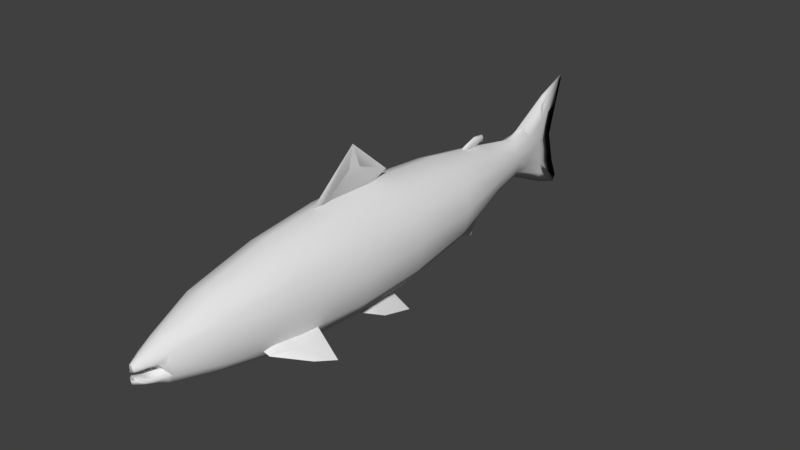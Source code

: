 # Source: Salmon.blend  (saved by Blender 2.77.0; exported with 4.5.12 LTS)
import bpy
from mathutils import Matrix  # noqa: F401  (used for matrix-valued properties, if any)

bpy.ops.wm.read_factory_settings(use_empty=True)
scene = bpy.context.scene
scene.name = 'Scene'

# ---- collections
col_collection_1 = bpy.data.collections.new('Collection 1'); scene.collection.children.link(col_collection_1)

# ---- materials (node trees are filled in below, after node groups)
mat_material = bpy.data.materials.new('Material')
mat_material.alpha_threshold = 0.0
mat_material.use_transparent_shadow = False
mat_material.roughness = 0.5
mat_material.line_color = (0.0, 0.0, 0.0, 1.0)

# ---- node groups
ng_auto_smooth = bpy.data.node_groups.new('Auto Smooth', 'GeometryNodeTree')
_s = ng_auto_smooth.interface.new_socket(name='Geometry', in_out='OUTPUT', socket_type='NodeSocketGeometry')
_s = ng_auto_smooth.interface.new_socket(name='Geometry', in_out='INPUT', socket_type='NodeSocketGeometry')
_s = ng_auto_smooth.interface.new_socket(name='Angle', in_out='INPUT', socket_type='NodeSocketFloat')
_s.subtype = 'ANGLE'
_s.min_value = 0.0
_s.max_value = 3.142
ng_auto_smooth.is_modifier = True
_N = ng_auto_smooth.nodes; _L = ng_auto_smooth.links
n0 = _N.new('NodeGroupOutput'); n0.name = 'Group Output'; n0.location = (480, -100)
n1 = _N.new('NodeGroupInput'); n1.name = 'Group Input'; n1.location = (-420, -300)
n2 = _N.new('NodeGroupInput'); n2.name = 'Group Input.001'; n2.location = (-60, -100)
n3 = _N.new('GeometryNodeSetShadeSmooth'); n3.name = 'Set Shade Smooth'; n3.location = (120, -100)
n3.domain = 'EDGE'
n4 = _N.new('GeometryNodeSetShadeSmooth'); n4.name = 'Set Shade Smooth.001'; n4.location = (300, -100)
n5 = _N.new('GeometryNodeInputMeshEdgeAngle'); n5.name = 'Edge Angle'; n5.location = (-420, -220)
n6 = _N.new('GeometryNodeInputEdgeSmooth'); n6.name = 'Is Edge Smooth'; n6.location = (-60, -160)
n7 = _N.new('GeometryNodeInputShadeSmooth'); n7.name = 'Is Face Smooth'; n7.location = (-240, -340)
n8 = _N.new('FunctionNodeBooleanMath'); n8.name = 'Boolean Math'; n8.location = (-60, -220)
n9 = _N.new('FunctionNodeCompare'); n9.name = 'Compare'; n9.location = (-240, -180)
n9.operation = 'LESS_EQUAL'
_L.new(n5.outputs[0], n9.inputs[0])
_L.new(n4.outputs[0], n0.inputs[0])
_L.new(n1.outputs[1], n9.inputs[1])
_L.new(n9.outputs[0], n8.inputs[0])
_L.new(n7.outputs[0], n8.inputs[1])
_L.new(n2.outputs[0], n3.inputs[0])
_L.new(n6.outputs[0], n3.inputs[1])
_L.new(n3.outputs[0], n4.inputs[0])
_L.new(n8.outputs[0], n3.inputs[2])
n0.is_active_output = True

# ---- material node trees

# ---- world
world_world = bpy.data.worlds.new('World'); scene.world = world_world
world_world.color = (0.05088, 0.05088, 0.05088)
world_world.use_sun_shadow = False
world_world.sun_shadow_jitter_overblur = 0.0
world_world.cycles.sampling_method = 'MANUAL'

# ---- meshes
me_cube = bpy.data.meshes.new('Cube')
me_cube.from_pydata([(0.01992, 0.4382, -0.04596), (9.908e-08, 0.6562, -0.1221), (0.006052, -0.6546, -0.04679), (9.873e-08, 0.6539, 0.1323), (0.007041, -0.6524, -0.01597), (0.0398, 0.33, -0.05328), (0.05807, 0.165, -0.09618), (0.05823, -2.261e-07, -0.1223), (0.05942, -0.165, -0.1244), (0.0562, -0.33, -0.1171), (0.03587, -0.495, -0.09304), (0.01908, 0.4369, 0.03302), (0.03434, 0.33, 0.05068), (0.0458, 0.165, 0.07487), (0.0524, -1.584e-07, 0.08638), (0.04762, -0.165, 0.09161), (0.04776, -0.33, 0.07359), (0.03587, -0.495, 0.04453), (0.009668, 0.4817, -0.05244), (0.007668, 0.4873, 0.04863), (9.598e-08, 0.6356, -0.07367), (9.309e-08, 0.6165, 1.949e-29), (9.616e-08, 0.6369, 0.07367), (0.007173, -0.6544, -0.04203), (0.009111, -0.6009, -0.04599), (0.005756, -0.6551, -0.02503), (0.02728, 0.4373, 0.01877), (0.03464, 0.4376, -0.005048), (0.03141, 0.4379, -0.02887), (0.05402, 0.33, 0.0336), (0.06199, 0.33, 0.001893), (0.05402, 0.33, -0.02981), (0.0831, 0.165, 0.04149), (0.09348, 0.165, -0.0101), (0.0831, 0.165, -0.06168), (0.09016, -1.808e-07, 0.04401), (0.1009, -1.991e-07, -0.01467), (0.09219, -2.145e-07, -0.07819), (0.08762, -0.165, 0.04442), (0.1032, -0.165, -0.01704), (0.09219, -0.165, -0.08219), (0.07765, -0.33, 0.03802), (0.08571, -0.33, -0.02082), (0.07765, -0.33, -0.07966), (0.0567, -0.495, 0.01498), (0.06329, -0.495, -0.0265), (0.0567, -0.495, -0.06799), (0.01758, 0.5065, 0.03157), (0.02181, 0.5145, -0.002979), (0.01624, 0.4991, -0.03753), (-9.919e-08, -0.6569, -0.05141), (9.78e-08, 0.6477, -0.1379), (-9.88e-08, -0.6543, -0.01294), (9.817e-08, 0.6502, 0.1435), (-7.474e-08, -0.495, 0.05647), (-5.819e-08, -0.33, 0.09686), (-2.491e-08, -0.165, 0.1133), (1.672e-08, 1.087e-07, 0.107), (4.163e-08, 0.165, 0.09307), (4.983e-08, 0.33, 0.06413), (9.941e-08, 0.4369, 0.04259), (-8.31e-08, -0.495, -0.1095), (-5.819e-08, -0.33, -0.1385), (-3.327e-08, -0.165, -0.1473), (-1.641e-14, -1.087e-07, -0.1448), (2.491e-08, 0.165, -0.1133), (5.819e-08, 0.33, -0.06152), (7.453e-08, 0.4382, -0.05269), (7.072e-08, 0.4683, 0.05444), (6.951e-08, 0.4603, -0.05845), (-9.947e-08, -0.6587, -0.02622), (-9.073e-08, -0.6009, -0.04599), (-9.94e-08, -0.6583, -0.04203), (9.598e-08, 0.6356, -0.07367), (9.309e-08, 0.6165, 1.949e-29), (9.616e-08, 0.6369, 0.07367), (0.004476, 0.5769, -0.0894), (0.003713, 0.574, 0.08982), (0.008439, 0.5657, -0.0556), (0.01057, 0.557, -0.001489), (0.007527, 0.5656, 0.05262), (8.636e-08, 0.5719, 0.1132), (8.73e-08, 0.5782, -0.1138), (0.004092, -0.05498, 0.1015), (0.003553, -0.04106, 0.1195), (0.004468, -0.1902, 0.1032), (0.00234, -0.09456, 0.1619), (-1.428e-08, -0.09456, 0.2049), (-3.266e-08, -0.2163, 0.1032), (5.044e-10, 0.003341, 0.1195), (-8.302e-09, -0.05498, 0.1015), (0.06122, 0.005127, -0.1893), (0.02967, -0.1061, -0.1488), (0.04167, -0.1153, -0.1371), (0.01921, -0.07262, -0.138), (0.03119, -0.08277, -0.1289), (0.0337, -0.06687, -0.1564), (0.04679, -0.08277, -0.148), (0.03348, -0.1153, -0.1271), (0.0219, -0.1132, -0.1369), (0.02275, -0.03358, -0.1359), (0.03585, -0.1327, -0.1418), (0.05644, -0.06893, -0.172), (0.02765, -0.1327, -0.1318), (0.001014, 0.3343, 0.07503), (0.002678, 0.3323, 0.08583), (0.0009513, 0.2969, 0.06217), (0.003405, 0.2598, 0.07317), (5.074e-08, 0.336, 0.07202), (5.017e-08, 0.3323, 0.08859), (4.723e-08, 0.3128, 0.06217), (3.751e-08, 0.2484, 0.075), (0.003384, 0.3029, 0.08647), (0.003055, 0.3178, 0.07426), (4.574e-08, 0.3029, 0.09182), (4.825e-08, 0.3196, 0.07168), (0.001806, 0.3367, 0.08047), (0.004516, 0.2788, 0.07011), (3.751e-08, 0.2484, 0.07011), (5.12e-08, 0.3391, 0.08047), (0.1508, -0.3118, -0.1154), (0.004755, 0.3123, 0.08047), (0.003649, 0.286, -0.06365), (0.003214, 0.301, -0.07424), (0.003952, 0.1822, -0.09698), (0.002236, 0.2698, -0.1196), (4.605e-08, 0.305, -0.1538), (2.447e-08, 0.1621, -0.1032), (5.316e-08, 0.3521, -0.07253), (4.318e-08, 0.286, -0.06365), (0.0731, -0.3857, -0.09595), (0.07863, -0.3969, -0.08149), (0.05412, -0.352, -0.08392), (0.06157, -0.364, -0.07235), (0.08661, -0.3468, -0.09866), (0.09548, -0.3646, -0.088), (0.06081, -0.3966, -0.07327), (0.05394, -0.3926, -0.08646), (0.05959, -0.2801, -0.07881), (0.07377, -0.4099, -0.09016), (0.1266, -0.3505, -0.1089), (0.05595, -0.413, -0.08171), (0.02015, -0.5937, -0.07144), (0.01862, -0.5937, 0.01044), (0.03087, -0.5937, -0.05402), (0.03428, -0.5937, -0.03103), (0.0296, -0.5937, -0.008047), (-8.965e-08, -0.5937, -0.08081), (-8.965e-08, -0.5937, 0.01705), (0.01487, -0.6158, -0.06218), (0.01283, -0.6269, -0.003821), (0.0269, -0.6039, -0.05369), (0.02771, -0.6001, -0.034), (0.02051, -0.6217, -0.01373), (-9.465e-08, -0.6269, -0.06611), (-9.465e-08, -0.6269, 0.0009999), (0.01046, -0.6375, -0.05625), (0.009936, -0.6396, -0.009896), (0.01469, -0.6357, -0.05226), (0.02373, -0.6067, -0.03461), (0.01541, -0.6367, -0.01827), (-9.692e-08, -0.6419, -0.05876), (-9.673e-08, -0.6406, -0.005969), (0.009152, -0.6499, -0.03951), (-9.842e-08, -0.6518, -0.03951), (0.01259, -0.6354, -0.04763), (0.008124, -0.6479, -0.02698), (-9.81e-08, -0.6497, -0.02757), (0.01641, -0.6356, -0.02275), (0.0244, -0.6161, -0.01989), (0.02726, -0.5997, -0.05051), (0.008698, -0.6324, -0.04707), (-9.564e-08, -0.6334, -0.04603), (0.02699, -0.6077, -0.02666), (0.01805, -0.6175, -0.02663), (0.02547, -0.6003, -0.047), (0.01255, -0.6278, -0.02643), (-9.494e-08, -0.6287, -0.02673), (0.02773, -0.5965, -0.04668), (0.009065, -0.6103, -0.03621), (-9.229e-08, -0.6112, -0.03636)], [], [(38, 15, 16, 41), (35, 14, 15, 38), (32, 13, 14, 35), (29, 12, 13, 32), (26, 11, 12, 29), (47, 19, 11, 26), (76, 82, 51), (53, 81, 77), (3, 53, 77), (160, 157, 4, 25), (72, 50, 2, 23), (41, 16, 17, 44), (148, 143, 17, 54), (54, 17, 16, 55), (55, 16, 15, 56), (56, 15, 14, 57), (57, 14, 13, 58), (58, 13, 12, 59), (59, 12, 11, 60), (147, 61, 10, 142), (61, 62, 9, 10), (62, 63, 8, 9), (63, 64, 7, 8), (64, 65, 6, 7), (65, 66, 5, 6), (66, 67, 0, 5), (60, 11, 19, 68), (67, 69, 18, 0), (80, 77, 19, 47), (76, 78, 49, 18), (78, 79, 48, 49), (79, 80, 47, 48), (9, 43, 46, 10), (43, 42, 45, 46), (42, 41, 44, 45), (52, 70, 25, 4), (180, 71, 24, 179), (164, 72, 23, 163), (156, 158, 23, 2), (175, 159, 24), (168, 160, 25, 166), (1, 73, 20), (73, 74, 21, 20), (74, 75, 22, 21), (18, 49, 28, 0), (49, 48, 27, 28), (48, 47, 26, 27), (0, 28, 31, 5), (28, 27, 30, 31), (27, 26, 29, 30), (5, 31, 34, 6), (31, 30, 33, 34), (30, 29, 32, 33), (6, 34, 37, 7), (34, 33, 36, 37), (33, 32, 35, 36), (7, 37, 40, 8), (37, 36, 39, 40), (36, 35, 38, 39), (8, 40, 43, 9), (40, 39, 42, 43), (39, 38, 41, 42), (1, 76, 51), (75, 3, 22), (21, 22, 80, 79), (20, 21, 79, 78), (1, 20, 78, 76), (22, 3, 77, 80), (68, 19, 77, 81), (69, 82, 76, 18), (84, 86, 85, 83), (89, 84, 83, 90), (89, 87, 86, 84), (83, 85, 88, 90), (86, 87, 88, 85), (102, 101, 92, 96), (91, 96, 94, 100), (93, 98, 103, 101), (91, 102, 96), (95, 98, 93, 97), (100, 95, 97, 91), (96, 92, 99, 94), (91, 97, 102), (101, 103, 99, 92), (97, 93, 101, 102), (121, 117, 106, 113), (117, 118, 110, 106), (131, 136, 141, 139), (119, 116, 104, 108), (113, 106, 110, 115), (114, 111, 107, 112), (109, 114, 112, 105), (104, 113, 115, 108), (120, 140, 134), (116, 121, 113, 104), (105, 112, 121, 116), (140, 139, 130, 134), (109, 105, 116, 119), (120, 134, 132, 138), (107, 111, 118, 117), (112, 107, 117, 121), (123, 122, 124, 125), (128, 129, 122, 123), (128, 123, 125, 126), (122, 129, 127, 124), (125, 124, 127, 126), (133, 136, 131, 135), (138, 133, 135, 120), (134, 130, 137, 132), (120, 135, 140), (139, 141, 137, 130), (135, 131, 139, 140), (45, 44, 146, 145), (46, 45, 145, 144), (10, 46, 144, 142), (154, 147, 142, 149), (155, 150, 143, 148), (44, 17, 143, 146), (162, 157, 150, 155), (161, 154, 149, 156), (145, 146, 153, 169, 173, 152), (144, 145, 152, 178, 170, 151), (142, 144, 151, 149), (146, 143, 150, 153), (50, 161, 156, 2), (52, 4, 157, 162), (169, 153, 160, 168), (178, 152, 159, 175), (149, 151, 158, 156), (153, 150, 157, 160), (158, 165, 163, 23), (172, 164, 163, 171), (168, 166, 176), (70, 167, 166, 25), (169, 168, 174), (151, 170, 165, 158), (152, 173, 174, 159), (174, 176, 179), (71, 172, 171, 24), (170, 178, 175, 165), (165, 175, 171), (167, 177, 176, 166), (163, 165, 171), (171, 175, 24), (174, 168, 176), (173, 169, 174), (177, 180, 179, 176), (24, 159, 179), (159, 174, 179)])
me_cube.polygons.foreach_set('use_smooth', [True] * 149)
_k = set([(1, 51), (1, 73), (3, 53), (3, 75), (73, 74), (74, 75), (87, 88), (87, 89), (89, 90), (91, 100), (91, 102), (101, 102), (101, 103), (120, 138), (120, 140), (126, 127), (126, 128), (128, 129), (139, 140), (139, 141)])
me_cube.attributes.new('sharp_edge', 'BOOLEAN', 'EDGE').data.foreach_set('value', [ (min(e.vertices), max(e.vertices)) in _k for e in me_cube.edges])
_uv = me_cube.uv_layers.new(name='UVMap')
_uv.uv.foreach_set('vector', [0.3996, 0.2795, 0.3996, 0.2795, 0.3996, 0.2795, 0.3996, 0.2795, 0.3996, 0.2795, 0.3996, 0.2795, 0.3996, 0.2795, 0.3996, 0.2795, 0.3996, 0.2795, 0.3996, 0.2795, 0.3996, 0.2795, 0.3996, 0.2795, 0.3996, 0.2795, 0.3996, 0.2795, 0.3996, 0.2795, 0.3996, 0.2795, 0.3996, 0.2795, 0.3996, 0.2795, 0.3996, 0.2795, 0.3996, 0.2795, 0.3996, 0.2795, 0.3996, 0.2795, 0.3996, 0.2795, 0.3996, 0.2795, 0.4242, 0.2352, 0.4242, 0.2352, 0.4242, 0.2352, 0.4242, 0.2352, 0.4242, 0.2352, 0.4242, 0.2352, 0.4242, 0.2352, 0.4242, 0.2352, 0.4242, 0.2352, 0.3996, 0.2795, 0.3996, 0.2795, 0.3996, 0.2795, 0.3996, 0.2795, 0.2323, 0.2775, 0.2323, 0.2775, 0.2323, 0.2775, 0.2323, 0.2775, 0.3996, 0.2795, 0.3996, 0.2795, 0.3996, 0.2795, 0.3996, 0.2795, 0.3996, 0.2795, 0.3996, 0.2795, 0.3996, 0.2795, 0.3996, 0.2795, 0.3996, 0.2795, 0.3996, 0.2795, 0.3996, 0.2795, 0.3996, 0.2795, 0.3996, 0.2795, 0.3996, 0.2795, 0.3996, 0.2795, 0.3996, 0.2795, 0.3996, 0.2795, 0.3996, 0.2795, 0.3996, 0.2795, 0.3996, 0.2795, 0.3996, 0.2795, 0.3996, 0.2795, 0.3996, 0.2795, 0.3996, 0.2795, 0.3996, 0.2795, 0.3996, 0.2795, 0.3996, 0.2795, 0.3996, 0.2795, 0.3996, 0.2795, 0.3996, 0.2795, 0.3996, 0.2795, 0.3996, 0.2795, 0.2342, 0.2795, 0.2342, 0.2795, 0.2342, 0.2795, 0.2342, 0.2795, 0.2342, 0.2795, 0.2342, 0.2795, 0.2342, 0.2795, 0.2342, 0.2795, 0.2342, 0.2795, 0.2342, 0.2795, 0.2342, 0.2795, 0.2342, 0.2795, 0.2342, 0.2795, 0.2342, 0.2795, 0.2342, 0.2795, 0.2342, 0.2795, 0.2342, 0.2795, 0.2342, 0.2795, 0.2342, 0.2795, 0.2342, 0.2795, 0.2342, 0.2795, 0.2342, 0.2795, 0.2342, 0.2795, 0.2342, 0.2795, 0.2342, 0.2795, 0.2342, 0.2795, 0.2342, 0.2795, 0.2342, 0.2795, 0.3996, 0.2795, 0.3996, 0.2795, 0.3996, 0.2795, 0.3996, 0.2795, 0.2342, 0.2795, 0.2342, 0.2795, 0.2342, 0.2795, 0.2342, 0.2795, 0.4242, 0.2352, 0.4242, 0.2352, 0.4242, 0.2352, 0.4242, 0.2352, 0.4242, 0.2352, 0.4242, 0.2352, 0.4242, 0.2352, 0.4242, 0.2352, 0.4242, 0.2352, 0.4242, 0.2352, 0.4242, 0.2352, 0.4242, 0.2352, 0.4242, 0.2352, 0.4242, 0.2352, 0.4242, 0.2352, 0.4242, 0.2352, 0.2342, 0.2795, 0.2342, 0.2795, 0.2342, 0.2795, 0.2342, 0.2795, 0.2342, 0.2795, 0.2342, 0.2795, 0.2342, 0.2795, 0.2342, 0.2795, 0.2303, 0.2795, 0.2303, 0.2795, 0.2303, 0.2795, 0.2303, 0.2795, 0.3996, 0.2795, 0.3996, 0.2795, 0.3996, 0.2795, 0.3996, 0.2795, 0.3386, 0.2795, 0.3386, 0.2795, 0.3386, 0.2795, 0.3386, 0.2795, 0.2323, 0.2775, 0.2323, 0.2775, 0.2323, 0.2775, 0.2323, 0.2775, 0.2323, 0.2775, 0.2323, 0.2775, 0.2323, 0.2775, 0.2323, 0.2775, 0.3386, 0.2795, 0.3386, 0.2795, 0.3386, 0.2795, 0.4016, 0.2795, 0.4016, 0.2795, 0.4016, 0.2795, 0.4016, 0.2795, 0.3425, 0.2815, 0.3425, 0.2815, 0.3425, 0.2815, 0.3425, 0.2815, 0.3425, 0.2815, 0.3425, 0.2815, 0.3425, 0.2815, 0.3425, 0.2815, 0.3425, 0.2815, 0.3425, 0.2815, 0.3425, 0.2815, 0.2342, 0.2795, 0.2342, 0.2795, 0.2342, 0.2795, 0.2342, 0.2795, 0.2342, 0.2795, 0.2342, 0.2795, 0.2342, 0.2795, 0.2342, 0.2795, 0.2303, 0.2795, 0.2303, 0.2795, 0.2303, 0.2795, 0.2303, 0.2795, 0.2342, 0.2795, 0.2342, 0.2795, 0.2342, 0.2795, 0.2342, 0.2795, 0.2342, 0.2795, 0.2342, 0.2795, 0.2342, 0.2795, 0.2342, 0.2795, 0.2303, 0.2795, 0.2303, 0.2795, 0.2303, 0.2795, 0.2303, 0.2795, 0.2342, 0.2795, 0.2342, 0.2795, 0.2342, 0.2795, 0.2342, 0.2795, 0.2342, 0.2795, 0.2342, 0.2795, 0.2342, 0.2795, 0.2342, 0.2795, 0.2303, 0.2795, 0.2303, 0.2795, 0.2303, 0.2795, 0.2303, 0.2795, 0.2342, 0.2795, 0.2342, 0.2795, 0.2342, 0.2795, 0.2342, 0.2795, 0.2342, 0.2795, 0.2342, 0.2795, 0.2342, 0.2795, 0.2342, 0.2795, 0.2303, 0.2795, 0.2303, 0.2795, 0.2303, 0.2795, 0.2303, 0.2795, 0.2342, 0.2795, 0.2342, 0.2795, 0.2342, 0.2795, 0.2342, 0.2795, 0.2342, 0.2795, 0.2342, 0.2795, 0.2342, 0.2795, 0.2342, 0.2795, 0.2303, 0.2795, 0.2303, 0.2795, 0.2303, 0.2795, 0.2303, 0.2795, 0.2342, 0.2795, 0.2342, 0.2795, 0.2342, 0.2795, 0.2342, 0.2795, 0.2342, 0.2795, 0.2342, 0.2795, 0.2342, 0.2795, 0.2342, 0.2795, 0.2303, 0.2795, 0.2303, 0.2795, 0.2303, 0.2795, 0.2303, 0.2795, 0.4242, 0.2352, 0.4242, 0.2352, 0.4242, 0.2352, 0.3425, 0.2815, 0.3425, 0.2815, 0.3425, 0.2815, 0.4272, 0.2342, 0.4272, 0.2342, 0.4272, 0.2342, 0.4272, 0.2342, 0.4272, 0.2342, 0.4272, 0.2342, 0.4272, 0.2342, 0.4272, 0.2342, 0.4272, 0.2342, 0.4272, 0.2342, 0.4272, 0.2342, 0.4272, 0.2342, 0.4272, 0.2342, 0.4272, 0.2342, 0.4272, 0.2342, 0.4272, 0.2342, 0.4242, 0.2352, 0.4242, 0.2352, 0.4242, 0.2352, 0.4242, 0.2352, 0.4242, 0.2352, 0.4242, 0.2352, 0.4242, 0.2352, 0.4242, 0.2352, 0.4272, 0.2342, 0.4272, 0.2342, 0.4272, 0.2342, 0.4272, 0.2342, 0.4272, 0.2342, 0.4272, 0.2342, 0.4272, 0.2342, 0.4272, 0.2342, 0.4272, 0.2342, 0.4272, 0.2342, 0.4272, 0.2342, 0.4272, 0.2342, 0.4272, 0.2342, 0.4272, 0.2342, 0.4272, 0.2342, 0.4272, 0.2342, 0.4272, 0.2342, 0.4272, 0.2342, 0.4272, 0.2342, 0.4272, 0.2342, 0.4272, 0.2342, 0.4272, 0.2342, 0.4272, 0.2342, 0.4272, 0.2342, 0.4272, 0.2342, 0.4272, 0.2342, 0.4272, 0.2342, 0.4272, 0.2342, 0.4272, 0.2342, 0.4272, 0.2342, 0.4272, 0.2342, 0.4272, 0.2342, 0.4272, 0.2342, 0.4272, 0.2342, 0.4272, 0.2342, 0.4272, 0.2342, 0.4272, 0.2342, 0.4272, 0.2342, 0.4272, 0.2342, 0.4272, 0.2342, 0.4272, 0.2342, 0.4272, 0.2342, 0.4272, 0.2342, 0.4272, 0.2342, 0.4272, 0.2342, 0.4272, 0.2342, 0.4272, 0.2342, 0.4272, 0.2342, 0.4272, 0.2342, 0.4272, 0.2342, 0.4272, 0.2342, 0.4272, 0.2342, 0.4272, 0.2342, 0.4272, 0.2342, 0.4272, 0.2342, 0.4272, 0.2342, 0.4272, 0.2342, 0.4272, 0.2342, 0.4272, 0.2342, 0.4272, 0.2342, 0.4272, 0.2342, 0.4272, 0.2342, 0.4272, 0.2342, 0.4272, 0.2342, 0.4272, 0.2342, 0.4272, 0.2342, 0.4272, 0.2342, 0.4272, 0.2342, 0.4272, 0.2342, 0.4272, 0.2342, 0.4272, 0.2342, 0.4272, 0.2342, 0.4272, 0.2342, 0.4272, 0.2342, 0.4272, 0.2342, 0.4272, 0.2342, 0.4272, 0.2342, 0.4272, 0.2342, 0.4272, 0.2342, 0.4272, 0.2342, 0.4272, 0.2342, 0.4272, 0.2342, 0.4272, 0.2342, 0.4272, 0.2342, 0.4272, 0.2342, 0.4272, 0.2342, 0.4272, 0.2342, 0.4272, 0.2342, 0.4272, 0.2342, 0.4272, 0.2342, 0.4272, 0.2342, 0.4272, 0.2342, 0.4272, 0.2342, 0.4272, 0.2342, 0.4272, 0.2342, 0.4272, 0.2342, 0.4272, 0.2342, 0.4272, 0.2342, 0.4272, 0.2342, 0.4272, 0.2342, 0.4272, 0.2342, 0.4272, 0.2342, 0.4272, 0.2342, 0.4272, 0.2342, 0.4272, 0.2342, 0.4272, 0.2342, 0.4272, 0.2342, 0.4272, 0.2342, 0.4272, 0.2342, 0.4272, 0.2342, 0.4272, 0.2342, 0.4272, 0.2342, 0.4272, 0.2342, 0.4272, 0.2342, 0.4272, 0.2342, 0.4272, 0.2342, 0.4272, 0.2342, 0.4272, 0.2342, 0.4272, 0.2342, 0.4272, 0.2342, 0.4272, 0.2342, 0.4272, 0.2342, 0.4272, 0.2342, 0.4272, 0.2342, 0.4272, 0.2342, 0.4272, 0.2342, 0.4272, 0.2342, 0.4272, 0.2342, 0.4272, 0.2342, 0.4272, 0.2342, 0.4272, 0.2342, 0.4272, 0.2342, 0.4272, 0.2342, 0.4272, 0.2342, 0.4272, 0.2342, 0.4272, 0.2342, 0.4272, 0.2342, 0.4272, 0.2342, 0.4272, 0.2342, 0.4272, 0.2342, 0.4272, 0.2342, 0.4272, 0.2342, 0.4272, 0.2342, 0.4272, 0.2342, 0.4272, 0.2342, 0.4272, 0.2342, 0.4272, 0.2342, 0.4272, 0.2342, 0.4272, 0.2342, 0.4272, 0.2342, 0.4272, 0.2342, 0.4272, 0.2342, 0.4272, 0.2342, 0.4272, 0.2342, 0.4272, 0.2342, 0.4272, 0.2342, 0.4272, 0.2342, 0.4272, 0.2342, 0.4272, 0.2342, 0.4272, 0.2342, 0.4272, 0.2342, 0.4272, 0.2342, 0.4272, 0.2342, 0.4272, 0.2342, 0.2303, 0.2795, 0.2303, 0.2795, 0.2303, 0.2795, 0.2303, 0.2795, 0.2342, 0.2795, 0.2342, 0.2795, 0.2342, 0.2795, 0.2342, 0.2795, 0.2342, 0.2795, 0.2342, 0.2795, 0.2342, 0.2795, 0.2342, 0.2795, 0.2323, 0.2775, 0.2323, 0.2775, 0.2323, 0.2775, 0.2323, 0.2775, 0.3996, 0.2795, 0.3996, 0.2795, 0.3996, 0.2795, 0.3996, 0.2795, 0.3996, 0.2795, 0.3996, 0.2795, 0.3996, 0.2795, 0.3996, 0.2795, 0.3996, 0.2795, 0.3996, 0.2795, 0.3996, 0.2795, 0.3996, 0.2795, 0.2323, 0.2775, 0.2323, 0.2775, 0.2323, 0.2775, 0.2323, 0.2775, 0.2303, 0.2795, 0.2303, 0.2795, 0.2303, 0.2795, 0.2303, 0.2795, 0.2303, 0.2795, 0.2303, 0.2795, 0.2323, 0.2775, 0.2323, 0.2775, 0.2323, 0.2775, 0.2323, 0.2775, 0.2323, 0.2775, 0.2323, 0.2775, 0.2323, 0.2775, 0.2323, 0.2775, 0.2323, 0.2775, 0.2323, 0.2775, 0.3996, 0.2795, 0.3996, 0.2795, 0.3996, 0.2795, 0.3996, 0.2795, 0.2323, 0.2775, 0.2323, 0.2775, 0.2323, 0.2775, 0.2323, 0.2775, 0.3996, 0.2795, 0.3996, 0.2795, 0.3996, 0.2795, 0.3996, 0.2795, 0.4016, 0.2795, 0.4016, 0.2795, 0.4016, 0.2795, 0.4016, 0.2795, 0.3425, 0.2795, 0.3425, 0.2795, 0.3425, 0.2795, 0.3425, 0.2795, 0.2323, 0.2775, 0.2323, 0.2775, 0.2323, 0.2775, 0.2323, 0.2775, 0.3996, 0.2795, 0.3996, 0.2795, 0.3996, 0.2795, 0.3996, 0.2795, 0.2323, 0.2775, 0.2323, 0.2775, 0.2323, 0.2775, 0.2323, 0.2775, 0.3425, 0.2795, 0.3425, 0.2795, 0.3425, 0.2795, 0.3425, 0.2795, 0.3425, 0.2815, 0.3425, 0.2815, 0.3425, 0.2815, 0.3976, 0.2775, 0.3976, 0.2775, 0.3976, 0.2775, 0.3976, 0.2775, 0.3425, 0.2815, 0.3425, 0.2815, 0.3425, 0.2815, 0.2323, 0.2775, 0.2323, 0.2775, 0.2323, 0.2775, 0.2323, 0.2775, 0.3425, 0.2815, 0.3425, 0.2815, 0.3425, 0.2815, 0.3425, 0.2815, 0.3425, 0.2815, 0.3425, 0.2815, 0.3425, 0.2815, 0.3425, 0.2795, 0.3425, 0.2795, 0.3425, 0.2795, 0.3425, 0.2795, 0.2323, 0.2775, 0.2323, 0.2775, 0.2323, 0.2775, 0.2323, 0.2775, 0.3425, 0.2795, 0.3425, 0.2795, 0.3425, 0.2795, 0.3425, 0.2815, 0.3425, 0.2815, 0.3425, 0.2815, 0.3425, 0.2815, 0.3425, 0.2795, 0.3425, 0.2795, 0.3425, 0.2795, 0.3425, 0.2795, 0.3425, 0.2795, 0.3425, 0.2795, 0.3425, 0.2815, 0.3425, 0.2815, 0.3425, 0.2815, 0.3425, 0.2815, 0.3425, 0.2815, 0.3425, 0.2815, 0.3425, 0.2815, 0.3425, 0.2815, 0.3425, 0.2815, 0.3425, 0.2815, 0.3425, 0.2795, 0.3425, 0.2795, 0.3425, 0.2795, 0.3425, 0.2815, 0.3425, 0.2815, 0.3425, 0.2815])
_ca = me_cube.color_attributes.new('Col', 'BYTE_COLOR', 'CORNER')
_ca.data.foreach_set('color', [1.0, 1.0, 1.0, 1.0, 1.0, 1.0, 1.0, 1.0, 1.0, 1.0, 1.0, 1.0, 1.0, 1.0, 1.0, 1.0, 1.0, 1.0, 1.0, 1.0, 1.0, 1.0, 1.0, 1.0, 1.0, 1.0, 1.0, 1.0, 1.0, 1.0, 1.0, 1.0, 1.0, 1.0, 1.0, 1.0, 1.0, 1.0, 1.0, 1.0, 1.0, 1.0, 1.0, 1.0, 1.0, 1.0, 1.0, 1.0, 1.0, 1.0, 1.0, 1.0, 1.0, 1.0, 1.0, 1.0, 1.0, 1.0, 1.0, 1.0, 1.0, 1.0, 1.0, 1.0, 1.0, 1.0, 1.0, 1.0, 1.0, 1.0, 1.0, 1.0, 1.0, 1.0, 1.0, 1.0, 1.0, 1.0, 1.0, 1.0, 1.0, 1.0, 1.0, 1.0, 1.0, 1.0, 1.0, 1.0, 1.0, 1.0, 1.0, 1.0, 1.0, 1.0, 1.0, 1.0, 1.0, 1.0, 1.0, 1.0, 1.0, 1.0, 1.0, 1.0, 1.0, 1.0, 1.0, 1.0, 1.0, 1.0, 1.0, 1.0, 1.0, 1.0, 1.0, 1.0, 1.0, 1.0, 1.0, 1.0, 1.0, 1.0, 1.0, 1.0, 1.0, 1.0, 1.0, 1.0, 1.0, 1.0, 1.0, 1.0, 1.0, 1.0, 1.0, 1.0, 1.0, 1.0, 1.0, 1.0, 1.0, 1.0, 1.0, 1.0, 1.0, 1.0, 1.0, 1.0, 1.0, 1.0, 1.0, 1.0, 1.0, 1.0, 1.0, 1.0, 1.0, 1.0, 1.0, 1.0, 1.0, 1.0, 1.0, 1.0, 1.0, 1.0, 1.0, 1.0, 1.0, 1.0, 1.0, 1.0, 1.0, 1.0, 1.0, 1.0, 1.0, 1.0, 1.0, 1.0, 1.0, 1.0, 1.0, 1.0, 1.0, 1.0, 1.0, 1.0, 1.0, 1.0, 1.0, 1.0, 1.0, 1.0, 1.0, 1.0, 1.0, 1.0, 1.0, 1.0, 1.0, 1.0, 1.0, 1.0, 1.0, 1.0, 1.0, 1.0, 1.0, 1.0, 1.0, 1.0, 1.0, 1.0, 1.0, 1.0, 1.0, 1.0, 1.0, 1.0, 1.0, 1.0, 1.0, 1.0, 1.0, 1.0, 1.0, 1.0, 1.0, 1.0, 1.0, 1.0, 1.0, 1.0, 1.0, 1.0, 1.0, 1.0, 1.0, 1.0, 1.0, 1.0, 1.0, 1.0, 1.0, 1.0, 1.0, 1.0, 1.0, 1.0, 1.0, 1.0, 1.0, 1.0, 1.0, 1.0, 1.0, 1.0, 1.0, 1.0, 1.0, 1.0, 1.0, 1.0, 1.0, 1.0, 1.0, 1.0, 1.0, 1.0, 1.0, 1.0, 1.0, 1.0, 1.0, 1.0, 1.0, 1.0, 1.0, 1.0, 1.0, 1.0, 1.0, 1.0, 1.0, 1.0, 1.0, 1.0, 1.0, 1.0, 1.0, 1.0, 1.0, 1.0, 1.0, 1.0, 1.0, 1.0, 1.0, 1.0, 1.0, 1.0, 1.0, 1.0, 1.0, 1.0, 1.0, 1.0, 1.0, 1.0, 1.0, 1.0, 1.0, 1.0, 1.0, 1.0, 1.0, 1.0, 1.0, 1.0, 1.0, 1.0, 1.0, 1.0, 1.0, 1.0, 1.0, 1.0, 1.0, 1.0, 1.0, 1.0, 1.0, 1.0, 1.0, 1.0, 1.0, 1.0, 1.0, 1.0, 1.0, 1.0, 1.0, 1.0, 1.0, 1.0, 1.0, 1.0, 1.0, 1.0, 1.0, 1.0, 1.0, 1.0, 1.0, 1.0, 1.0, 1.0, 1.0, 1.0, 1.0, 1.0, 1.0, 1.0, 1.0, 1.0, 1.0, 1.0, 1.0, 1.0, 1.0, 1.0, 1.0, 1.0, 1.0, 1.0, 1.0, 1.0, 1.0, 1.0, 1.0, 1.0, 1.0, 1.0, 1.0, 1.0, 1.0, 1.0, 1.0, 1.0, 1.0, 1.0, 1.0, 1.0, 1.0, 1.0, 1.0, 1.0, 1.0, 1.0, 1.0, 1.0, 1.0, 1.0, 1.0, 1.0, 1.0, 1.0, 1.0, 1.0, 1.0, 1.0, 1.0, 1.0, 1.0, 1.0, 1.0, 1.0, 1.0, 1.0, 1.0, 1.0, 1.0, 1.0, 1.0, 1.0, 1.0, 1.0, 1.0, 1.0, 1.0, 1.0, 1.0, 1.0, 1.0, 1.0, 1.0, 1.0, 1.0, 1.0, 1.0, 1.0, 1.0, 1.0, 1.0, 1.0, 1.0, 1.0, 1.0, 1.0, 1.0, 1.0, 1.0, 1.0, 1.0, 1.0, 1.0, 1.0, 1.0, 1.0, 1.0, 1.0, 1.0, 1.0, 1.0, 1.0, 1.0, 1.0, 1.0, 1.0, 1.0, 1.0, 1.0, 1.0, 1.0, 1.0, 1.0, 1.0, 1.0, 1.0, 1.0, 1.0, 1.0, 1.0, 1.0, 1.0, 1.0, 1.0, 1.0, 1.0, 1.0, 1.0, 1.0, 1.0, 1.0, 1.0, 1.0, 1.0, 1.0, 1.0, 1.0, 1.0, 1.0, 1.0, 1.0, 1.0, 1.0, 1.0, 1.0, 1.0, 1.0, 1.0, 1.0, 1.0, 1.0, 1.0, 1.0, 1.0, 1.0, 1.0, 1.0, 1.0, 1.0, 1.0, 1.0, 1.0, 1.0, 1.0, 1.0, 1.0, 1.0, 1.0, 1.0, 1.0, 1.0, 1.0, 1.0, 1.0, 1.0, 1.0, 1.0, 1.0, 1.0, 1.0, 1.0, 1.0, 1.0, 1.0, 1.0, 1.0, 1.0, 1.0, 1.0, 1.0, 1.0, 1.0, 1.0, 1.0, 1.0, 1.0, 1.0, 1.0, 1.0, 1.0, 1.0, 1.0, 1.0, 1.0, 1.0, 1.0, 1.0, 1.0, 1.0, 1.0, 1.0, 1.0, 1.0, 1.0, 1.0, 1.0, 1.0, 1.0, 1.0, 1.0, 1.0, 1.0, 1.0, 1.0, 1.0, 1.0, 1.0, 1.0, 1.0, 1.0, 1.0, 1.0, 1.0, 1.0, 1.0, 1.0, 1.0, 1.0, 1.0, 1.0, 1.0, 1.0, 1.0, 1.0, 1.0, 1.0, 1.0, 1.0, 1.0, 1.0, 1.0, 1.0, 1.0, 1.0, 1.0, 1.0, 1.0, 1.0, 1.0, 1.0, 1.0, 1.0, 1.0, 1.0, 1.0, 1.0, 1.0, 1.0, 1.0, 1.0, 1.0, 1.0, 1.0, 1.0, 1.0, 1.0, 1.0, 1.0, 1.0, 1.0, 1.0, 1.0, 1.0, 1.0, 1.0, 1.0, 1.0, 1.0, 1.0, 1.0, 1.0, 1.0, 1.0, 1.0, 1.0, 1.0, 1.0, 1.0, 1.0, 1.0, 1.0, 1.0, 1.0, 1.0, 1.0, 1.0, 1.0, 1.0, 1.0, 1.0, 1.0, 1.0, 1.0, 1.0, 1.0, 1.0, 1.0, 1.0, 1.0, 1.0, 1.0, 1.0, 1.0, 1.0, 1.0, 1.0, 1.0, 1.0, 1.0, 1.0, 1.0, 1.0, 1.0, 1.0, 1.0, 1.0, 1.0, 1.0, 1.0, 1.0, 1.0, 1.0, 1.0, 1.0, 1.0, 1.0, 1.0, 1.0, 1.0, 1.0, 1.0, 1.0, 1.0, 1.0, 1.0, 1.0, 1.0, 1.0, 1.0, 1.0, 1.0, 1.0, 1.0, 1.0, 1.0, 1.0, 1.0, 1.0, 1.0, 1.0, 1.0, 1.0, 1.0, 1.0, 1.0, 1.0, 1.0, 1.0, 1.0, 1.0, 1.0, 1.0, 1.0, 1.0, 1.0, 1.0, 1.0, 1.0, 1.0, 1.0, 1.0, 1.0, 1.0, 1.0, 1.0, 1.0, 1.0, 1.0, 1.0, 1.0, 1.0, 1.0, 1.0, 1.0, 1.0, 1.0, 1.0, 1.0, 1.0, 1.0, 1.0, 1.0, 1.0, 1.0, 1.0, 1.0, 1.0, 1.0, 1.0, 1.0, 1.0, 1.0, 1.0, 1.0, 1.0, 1.0, 1.0, 1.0, 1.0, 1.0, 1.0, 1.0, 1.0, 1.0, 1.0, 1.0, 1.0, 1.0, 1.0, 1.0, 1.0, 1.0, 1.0, 1.0, 1.0, 1.0, 1.0, 1.0, 1.0, 1.0, 1.0, 1.0, 1.0, 1.0, 1.0, 1.0, 1.0, 1.0, 1.0, 1.0, 1.0, 1.0, 1.0, 1.0, 1.0, 1.0, 1.0, 1.0, 1.0, 1.0, 1.0, 1.0, 1.0, 1.0, 1.0, 1.0, 1.0, 1.0, 1.0, 1.0, 1.0, 1.0, 1.0, 1.0, 1.0, 1.0, 1.0, 1.0, 1.0, 1.0, 1.0, 1.0, 1.0, 1.0, 1.0, 1.0, 1.0, 1.0, 1.0, 1.0, 1.0, 1.0, 1.0, 1.0, 1.0, 1.0, 1.0, 1.0, 1.0, 1.0, 1.0, 1.0, 1.0, 1.0, 1.0, 1.0, 1.0, 1.0, 1.0, 1.0, 1.0, 1.0, 1.0, 1.0, 1.0, 1.0, 1.0, 1.0, 1.0, 1.0, 1.0, 1.0, 1.0, 1.0, 1.0, 1.0, 1.0, 1.0, 1.0, 1.0, 1.0, 1.0, 1.0, 1.0, 1.0, 1.0, 1.0, 1.0, 1.0, 1.0, 1.0, 1.0, 1.0, 1.0, 1.0, 1.0, 1.0, 1.0, 1.0, 1.0, 1.0, 1.0, 1.0, 1.0, 1.0, 1.0, 1.0, 1.0, 1.0, 1.0, 1.0, 1.0, 1.0, 1.0, 1.0, 1.0, 1.0, 1.0, 1.0, 1.0, 1.0, 1.0, 1.0, 1.0, 1.0, 1.0, 1.0, 1.0, 1.0, 1.0, 1.0, 1.0, 1.0, 1.0, 1.0, 1.0, 1.0, 1.0, 1.0, 1.0, 1.0, 1.0, 1.0, 1.0, 1.0, 1.0, 1.0, 1.0, 1.0, 1.0, 1.0, 1.0, 1.0, 1.0, 1.0, 1.0, 1.0, 1.0, 1.0, 1.0, 1.0, 1.0, 1.0, 1.0, 1.0, 1.0, 1.0, 1.0, 1.0, 1.0, 1.0, 1.0, 1.0, 1.0, 1.0, 1.0, 1.0, 1.0, 1.0, 1.0, 1.0, 1.0, 1.0, 1.0, 1.0, 1.0, 1.0, 1.0, 1.0, 1.0, 1.0, 1.0, 1.0, 1.0, 1.0, 1.0, 1.0, 1.0, 1.0, 1.0, 1.0, 1.0, 1.0, 1.0, 1.0, 1.0, 1.0, 1.0, 1.0, 1.0, 1.0, 1.0, 1.0, 1.0, 1.0, 1.0, 1.0, 1.0, 1.0, 1.0, 1.0, 1.0, 1.0, 1.0, 1.0, 1.0, 1.0, 1.0, 1.0, 1.0, 1.0, 1.0, 1.0, 1.0, 1.0, 1.0, 1.0, 1.0, 1.0, 1.0, 1.0, 1.0, 1.0, 1.0, 1.0, 1.0, 1.0, 1.0, 1.0, 1.0, 1.0, 1.0, 1.0, 1.0, 1.0, 1.0, 1.0, 1.0, 1.0, 1.0, 1.0, 1.0, 1.0, 1.0, 1.0, 1.0, 1.0, 1.0, 1.0, 1.0, 1.0, 1.0, 1.0, 1.0, 1.0, 1.0, 1.0, 1.0, 1.0, 1.0, 1.0, 1.0, 1.0, 1.0, 1.0, 1.0, 1.0, 1.0, 1.0, 1.0, 1.0, 1.0, 1.0, 1.0, 1.0, 1.0, 1.0, 1.0, 1.0, 1.0, 1.0, 1.0, 1.0, 1.0, 1.0, 1.0, 1.0, 1.0, 1.0, 1.0, 1.0, 1.0, 1.0, 1.0, 1.0, 1.0, 1.0, 1.0, 1.0, 1.0, 1.0, 1.0, 1.0, 1.0, 1.0, 1.0, 1.0, 1.0, 1.0, 1.0, 1.0, 1.0, 1.0, 1.0, 1.0, 1.0, 1.0, 1.0, 1.0, 1.0, 1.0, 1.0, 1.0, 1.0, 1.0, 1.0, 1.0, 1.0, 1.0, 1.0, 1.0, 1.0, 1.0, 1.0, 1.0, 1.0, 1.0, 1.0, 1.0, 1.0, 1.0, 1.0, 1.0, 1.0, 1.0, 1.0, 1.0, 1.0, 1.0, 1.0, 1.0, 1.0, 1.0, 1.0, 1.0, 1.0, 1.0, 1.0, 1.0, 1.0, 1.0, 1.0, 1.0, 1.0, 1.0, 1.0, 1.0, 1.0, 1.0, 1.0, 1.0, 1.0, 1.0, 1.0, 1.0, 1.0, 1.0, 1.0, 1.0, 1.0, 1.0, 1.0, 1.0, 1.0, 1.0, 1.0, 1.0, 1.0, 1.0, 1.0, 1.0, 1.0, 1.0, 1.0, 1.0, 1.0, 1.0, 1.0, 1.0, 1.0, 1.0, 1.0, 1.0, 1.0, 1.0, 1.0, 1.0, 1.0, 1.0, 1.0, 1.0, 1.0, 1.0, 1.0, 1.0, 1.0, 1.0, 1.0, 1.0, 1.0, 1.0, 1.0, 1.0, 1.0, 1.0, 1.0, 1.0, 1.0, 1.0, 1.0, 1.0, 1.0, 1.0, 1.0, 1.0, 1.0, 1.0, 1.0, 1.0, 1.0, 1.0, 1.0, 1.0, 1.0, 1.0, 1.0, 1.0, 1.0, 1.0, 1.0, 1.0, 1.0, 1.0, 1.0, 1.0, 1.0, 1.0, 1.0, 1.0, 1.0, 1.0, 1.0, 1.0, 1.0, 1.0, 1.0, 1.0, 1.0, 1.0, 1.0, 1.0, 1.0, 1.0, 1.0, 1.0, 1.0, 1.0, 1.0, 1.0, 1.0, 1.0, 1.0, 1.0, 1.0, 1.0, 1.0, 1.0, 1.0, 1.0, 1.0, 1.0, 1.0, 1.0, 1.0, 1.0, 1.0, 1.0, 1.0, 1.0, 1.0, 1.0, 1.0, 1.0, 1.0, 1.0, 1.0, 1.0, 1.0, 1.0, 1.0, 1.0, 1.0, 1.0, 1.0, 1.0, 1.0, 1.0, 1.0, 1.0, 1.0, 1.0, 1.0, 1.0, 1.0, 1.0, 1.0, 1.0, 1.0, 1.0, 1.0, 1.0, 1.0, 1.0, 1.0, 1.0, 1.0, 1.0, 1.0, 1.0, 1.0, 1.0, 1.0, 1.0, 1.0, 1.0, 1.0, 1.0, 1.0, 1.0, 1.0, 1.0, 1.0, 1.0, 1.0, 1.0, 1.0, 1.0, 1.0, 1.0, 1.0, 1.0, 1.0, 1.0, 1.0, 1.0, 1.0, 1.0, 1.0, 1.0, 1.0, 1.0, 1.0, 1.0, 1.0, 1.0, 1.0, 1.0, 1.0, 1.0, 1.0, 1.0, 1.0, 1.0, 1.0, 1.0, 1.0, 1.0, 1.0, 1.0, 1.0, 1.0, 1.0, 1.0, 1.0, 1.0, 1.0, 1.0, 1.0, 1.0, 1.0, 1.0, 1.0, 1.0, 1.0, 1.0, 1.0, 1.0, 1.0, 1.0, 1.0, 1.0, 1.0, 1.0, 1.0, 1.0, 1.0, 1.0, 1.0, 1.0, 1.0, 1.0, 1.0, 1.0, 1.0, 1.0, 1.0, 1.0, 1.0, 1.0, 1.0, 1.0, 1.0, 1.0, 1.0, 1.0, 1.0, 1.0, 1.0, 1.0, 1.0, 1.0, 1.0, 1.0, 1.0, 1.0, 1.0, 1.0, 1.0, 1.0, 1.0, 1.0, 1.0, 1.0, 1.0, 1.0, 1.0, 1.0, 1.0, 1.0, 1.0, 1.0, 1.0, 1.0, 1.0, 1.0, 1.0, 1.0, 1.0, 1.0, 1.0, 1.0, 1.0, 1.0, 1.0, 1.0, 1.0, 1.0, 1.0, 1.0, 1.0, 1.0, 1.0, 1.0, 1.0, 1.0, 1.0, 1.0, 1.0, 1.0, 1.0, 1.0, 1.0, 1.0, 1.0, 1.0, 1.0, 1.0, 1.0, 1.0, 1.0, 1.0, 1.0, 1.0, 1.0, 1.0, 1.0, 1.0, 1.0, 1.0, 1.0, 1.0, 1.0, 1.0, 1.0, 1.0, 1.0, 1.0, 1.0, 1.0, 1.0, 1.0, 1.0, 1.0, 1.0, 1.0, 1.0, 1.0, 1.0, 1.0, 1.0, 1.0, 1.0, 1.0, 1.0, 1.0, 1.0, 1.0, 1.0, 1.0, 1.0, 1.0, 1.0, 1.0, 1.0, 1.0, 1.0, 1.0, 1.0, 1.0, 1.0, 1.0, 1.0, 1.0, 1.0, 1.0, 1.0, 1.0, 1.0, 1.0, 1.0, 1.0, 1.0, 1.0, 1.0, 1.0, 1.0, 1.0, 1.0, 1.0, 1.0, 1.0, 1.0, 1.0, 1.0, 1.0, 1.0, 1.0, 1.0, 1.0, 1.0, 1.0, 1.0, 1.0, 1.0, 1.0, 1.0, 1.0, 1.0, 1.0, 1.0, 1.0, 1.0, 1.0, 1.0, 1.0, 1.0, 1.0, 1.0, 1.0, 1.0, 1.0, 1.0, 1.0, 1.0, 1.0, 1.0, 1.0, 1.0, 1.0, 1.0, 1.0, 1.0, 1.0, 1.0, 1.0, 1.0, 1.0, 1.0, 1.0, 1.0, 1.0, 1.0, 1.0, 1.0, 1.0, 1.0, 1.0, 1.0, 1.0, 1.0, 1.0, 1.0, 1.0, 1.0, 1.0, 1.0, 1.0, 1.0, 1.0, 1.0, 1.0, 1.0, 1.0, 1.0, 1.0, 1.0, 1.0, 1.0, 1.0, 1.0, 1.0, 1.0, 1.0, 1.0, 1.0, 1.0, 1.0, 1.0, 1.0, 1.0, 1.0, 1.0, 1.0, 1.0, 1.0, 1.0, 1.0, 1.0, 1.0, 1.0, 1.0, 1.0, 1.0, 1.0, 1.0, 1.0, 1.0, 1.0, 1.0, 1.0, 1.0, 1.0, 1.0, 1.0, 1.0, 1.0, 1.0, 1.0, 1.0, 1.0, 1.0, 1.0, 1.0, 1.0, 1.0, 1.0, 1.0, 1.0, 1.0, 1.0, 1.0, 1.0, 1.0, 1.0, 1.0, 1.0, 1.0, 1.0, 1.0, 1.0, 1.0, 1.0, 1.0, 1.0, 1.0, 1.0, 1.0, 1.0, 1.0, 1.0, 1.0, 1.0, 1.0, 1.0, 1.0, 1.0, 1.0, 1.0, 1.0, 1.0, 1.0, 1.0, 1.0, 1.0, 1.0, 1.0, 1.0, 1.0, 1.0, 1.0, 1.0, 1.0, 1.0, 1.0, 1.0, 1.0, 1.0, 1.0, 1.0, 1.0, 1.0, 1.0, 1.0, 1.0, 1.0, 1.0, 1.0, 1.0, 1.0, 1.0, 1.0, 1.0, 1.0, 1.0, 1.0, 1.0, 1.0, 1.0, 1.0, 1.0, 1.0, 1.0, 1.0, 1.0, 1.0, 1.0, 1.0, 1.0, 1.0, 1.0, 1.0, 1.0, 1.0, 1.0, 1.0, 1.0, 1.0, 1.0, 1.0, 1.0, 1.0, 1.0, 1.0, 1.0, 1.0, 1.0, 1.0, 1.0, 1.0, 1.0, 1.0, 1.0, 1.0, 1.0, 1.0, 1.0, 1.0, 1.0, 1.0, 1.0, 1.0, 1.0, 1.0, 1.0, 1.0, 1.0, 1.0, 1.0, 1.0, 1.0, 1.0, 1.0, 1.0, 1.0, 1.0, 1.0, 1.0, 1.0, 1.0, 1.0, 1.0, 1.0, 1.0, 1.0, 1.0, 1.0, 1.0, 1.0, 1.0, 1.0, 1.0, 1.0, 1.0, 1.0, 1.0, 1.0, 1.0, 1.0, 1.0, 1.0, 1.0, 1.0, 1.0, 1.0, 1.0, 1.0, 1.0, 1.0, 1.0, 1.0, 1.0, 1.0, 1.0, 1.0, 1.0, 1.0, 1.0, 1.0, 1.0, 1.0, 1.0, 1.0, 1.0, 1.0, 1.0, 1.0, 1.0, 1.0, 1.0, 1.0, 1.0, 1.0, 1.0, 1.0, 1.0, 1.0, 1.0, 1.0, 1.0, 1.0, 1.0, 1.0, 1.0, 1.0, 1.0, 1.0, 1.0, 1.0, 1.0, 1.0, 1.0, 1.0, 1.0, 1.0, 1.0, 1.0, 1.0, 1.0, 1.0, 1.0, 1.0, 1.0, 1.0, 1.0, 1.0, 1.0, 1.0, 1.0, 1.0, 1.0, 1.0, 1.0, 1.0, 1.0, 1.0, 1.0, 1.0, 1.0, 1.0, 1.0, 1.0, 1.0, 1.0, 1.0, 1.0, 1.0, 1.0, 1.0, 1.0, 1.0, 1.0, 1.0, 1.0, 1.0, 1.0, 1.0, 1.0, 1.0, 1.0, 1.0, 1.0, 1.0, 1.0, 1.0, 1.0, 1.0, 1.0, 1.0, 1.0, 1.0, 1.0, 1.0, 1.0, 1.0, 1.0, 1.0, 1.0, 1.0, 1.0, 1.0, 1.0, 1.0, 1.0, 1.0, 1.0, 1.0, 1.0, 1.0, 1.0, 1.0, 1.0, 1.0, 1.0, 1.0, 1.0, 1.0, 1.0, 1.0, 1.0, 1.0, 1.0, 1.0, 1.0, 1.0, 1.0, 1.0, 1.0, 1.0, 1.0, 1.0, 1.0, 1.0, 1.0, 1.0, 1.0, 1.0, 1.0, 1.0, 1.0, 1.0, 1.0, 1.0, 1.0, 1.0, 1.0, 1.0, 1.0, 1.0, 1.0, 1.0, 1.0, 1.0, 1.0, 1.0, 1.0, 1.0, 1.0, 1.0, 1.0, 1.0, 1.0, 1.0, 1.0, 1.0, 1.0, 1.0, 1.0, 1.0, 1.0, 1.0, 1.0, 1.0, 1.0, 1.0, 1.0, 1.0, 1.0, 1.0, 1.0, 1.0, 1.0, 1.0, 1.0, 1.0, 1.0, 1.0, 1.0, 1.0, 1.0, 1.0, 1.0, 1.0, 1.0, 1.0, 1.0, 1.0, 1.0, 1.0, 1.0, 1.0, 1.0, 1.0, 1.0, 1.0, 1.0, 1.0, 1.0, 1.0, 1.0, 1.0, 1.0, 1.0, 1.0, 1.0, 1.0, 1.0, 1.0, 1.0, 1.0, 1.0, 1.0, 1.0, 1.0, 1.0, 1.0, 1.0, 1.0, 1.0, 1.0, 1.0, 1.0, 1.0, 1.0, 1.0, 1.0, 1.0, 1.0, 1.0, 1.0, 1.0, 1.0, 1.0, 1.0, 1.0, 1.0, 1.0, 1.0, 1.0, 1.0, 1.0, 1.0, 1.0, 1.0, 1.0, 1.0, 1.0, 1.0, 1.0, 1.0, 1.0, 1.0, 1.0, 1.0, 1.0, 1.0, 1.0, 1.0, 1.0, 1.0, 1.0, 1.0, 1.0, 1.0, 1.0, 1.0, 1.0, 1.0, 1.0, 1.0, 1.0, 1.0, 1.0, 1.0, 1.0, 1.0, 1.0, 1.0, 1.0, 1.0, 1.0, 1.0, 1.0, 1.0, 1.0, 1.0, 1.0, 1.0, 1.0, 1.0, 1.0, 1.0, 1.0, 1.0, 1.0, 1.0, 1.0, 1.0, 1.0, 1.0, 1.0, 1.0, 1.0, 1.0, 1.0, 1.0, 1.0, 1.0, 1.0, 1.0, 1.0, 1.0, 1.0, 1.0, 1.0, 1.0, 1.0, 1.0, 1.0, 1.0, 1.0, 1.0, 1.0, 1.0, 1.0, 1.0, 1.0, 1.0, 1.0, 1.0, 1.0, 1.0, 1.0, 1.0, 1.0, 1.0, 1.0, 1.0, 1.0, 1.0, 1.0, 1.0, 1.0, 1.0, 1.0, 1.0, 1.0, 1.0, 1.0, 1.0, 1.0, 1.0, 1.0, 1.0, 1.0, 1.0, 1.0, 1.0, 1.0, 1.0, 1.0, 1.0, 1.0, 1.0, 1.0, 1.0, 1.0, 1.0, 1.0, 1.0, 1.0, 1.0, 1.0, 1.0, 1.0, 1.0, 1.0, 1.0, 1.0, 1.0, 1.0, 1.0, 1.0, 1.0, 1.0, 1.0, 1.0, 1.0, 1.0, 1.0, 1.0, 1.0, 1.0])
me_cube.materials.append(mat_material)
me_cube.use_remesh_preserve_volume = False
me_cube.use_remesh_preserve_attributes = False
me_cube.use_mirror_vertex_groups = False
me_cube.update()
me_cube_002 = bpy.data.meshes.new('Cube.002')
me_cube_002.from_pydata([(9.309e-08, 0.6165, 1.949e-29), (0.007173, -0.6544, -0.04203), (0.005756, -0.6551, -0.02503), (0.02728, 0.4373, 0.01877), (0.03141, 0.4379, -0.02887), (0.05402, 0.33, 0.0336), (0.05402, 0.33, -0.02981), (0.0831, 0.165, 0.04149), (0.0831, 0.165, -0.06168), (0.09016, -1.808e-07, 0.04401), (0.09219, -2.145e-07, -0.07819), (0.08762, -0.165, 0.04442), (0.09219, -0.165, -0.08219), (0.07765, -0.33, 0.03802), (0.07765, -0.33, -0.07966), (0.0567, -0.495, 0.01498), (0.0567, -0.495, -0.06799), (0.01758, 0.5065, 0.03157), (0.01624, 0.4991, -0.03753), (-9.919e-08, -0.6569, -0.05141), (9.78e-08, 0.6477, -0.1379), (-9.88e-08, -0.6543, -0.01294), (9.817e-08, 0.6502, 0.1435), (-7.474e-08, -0.495, 0.05647), (-5.819e-08, -0.33, 0.09686), (-2.491e-08, -0.165, 0.1133), (1.672e-08, 1.087e-07, 0.107), (4.163e-08, 0.165, 0.09307), (4.983e-08, 0.33, 0.06413), (9.941e-08, 0.4369, 0.04259), (-8.31e-08, -0.495, -0.1095), (-5.819e-08, -0.33, -0.1385), (-3.327e-08, -0.165, -0.1473), (-1.641e-14, -1.087e-07, -0.1448), (2.491e-08, 0.165, -0.1133), (5.819e-08, 0.33, -0.06152), (7.453e-08, 0.4382, -0.05269), (7.072e-08, 0.4683, 0.05444), (6.951e-08, 0.4603, -0.05845), (-9.947e-08, -0.6587, -0.02622), (-9.073e-08, -0.6009, -0.04599), (-9.94e-08, -0.6583, -0.04203), (9.309e-08, 0.6165, 1.949e-29), (0.008439, 0.5657, -0.0556), (0.007983, 0.5656, -0.001489), (0.007527, 0.5656, 0.05262), (8.636e-08, 0.5719, 0.1132), (8.73e-08, 0.5782, -0.1138), (0.004092, -0.05498, 0.1015), (0.004468, -0.1902, 0.1032), (-1.428e-08, -0.09456, 0.2049), (-3.266e-08, -0.2163, 0.1032), (5.044e-10, 0.003341, 0.1195), (-8.302e-09, -0.05498, 0.1015), (0.06122, 0.005127, -0.1893), (0.02557, -0.1327, -0.1243), (0.0137, -0.07262, -0.1307), (0.03119, -0.08277, -0.1162), (0.05644, -0.06893, -0.172), (0.02125, -0.03358, -0.1208), (5.074e-08, 0.336, 0.07202), (5.017e-08, 0.3323, 0.08859), (4.723e-08, 0.3128, 0.06217), (3.751e-08, 0.2484, 0.075), (4.574e-08, 0.3029, 0.09182), (4.825e-08, 0.3196, 0.07168), (0.001806, 0.3367, 0.08047), (0.004516, 0.2788, 0.07011), (5.12e-08, 0.3391, 0.08047), (0.1508, -0.3118, -0.1154), (0.004755, 0.3123, 0.08047), (0.003649, 0.286, -0.06365), (5.316e-08, 0.3521, -0.07253), (0.003952, 0.1822, -0.09698), (4.605e-08, 0.305, -0.1538), (2.447e-08, 0.1621, -0.1032), (4.318e-08, 0.286, -0.06365), (0.05017, -0.4157, -0.08171), (0.05412, -0.352, -0.08392), (0.06157, -0.364, -0.07235), (0.05959, -0.2801, -0.07881), (0.03087, -0.5937, -0.05402), (0.0296, -0.5937, -0.008047), (-8.965e-08, -0.5937, -0.08081), (-8.965e-08, -0.5937, 0.01705), (-9.465e-08, -0.6269, 0.0009999), (0.01469, -0.6357, -0.05226), (-9.692e-08, -0.6419, -0.05876), (-9.673e-08, -0.6406, -0.005969), (-9.842e-08, -0.6518, -0.03951), (-9.81e-08, -0.6497, -0.02757), (0.01641, -0.6356, -0.02275), (0.0244, -0.6161, -0.01989), (-9.564e-08, -0.6334, -0.04603), (-9.411e-08, -0.6232, -0.02731)], [], [(23, 15, 13, 24), (9, 11, 12, 10), (25, 11, 9, 26), (5, 7, 8, 6), (4, 6, 35, 36), (17, 3, 4, 18), (43, 47, 20), (18, 43, 44), (41, 19, 1), (15, 23, 84, 82), (13, 15, 16, 14), (14, 16, 30, 31), (38, 47, 43, 18), (11, 13, 14, 12), (12, 14, 31, 32), (7, 9, 10, 8), (8, 10, 33, 34), (27, 7, 5, 28), (3, 5, 6, 4), (17, 45, 46, 37), (0, 44, 43), (17, 18, 44), (16, 15, 82, 81), (21, 39, 2), (89, 41, 1), (21, 2, 91), (0, 43, 20, 42), (38, 18, 4, 36), (28, 5, 3, 29), (6, 8, 34, 35), (26, 9, 7, 27), (24, 13, 11, 25), (0, 45, 44), (45, 17, 44), (48, 50, 49), (52, 48, 53), (52, 50, 48), (48, 49, 51, 53), (50, 51, 49), (54, 58, 56), (57, 55, 58), (57, 58, 54), (58, 55, 56), (68, 66, 60), (66, 70, 65, 60), (63, 67, 70, 64), (67, 62, 65, 70), (69, 77, 78), (61, 66, 68), (69, 78, 80), (71, 73, 74), (72, 76, 71), (72, 71, 74), (71, 76, 75, 73), (74, 73, 75), (79, 77, 69), (16, 81, 83, 30), (86, 93, 89, 1), (88, 21, 91), (19, 87, 86, 1), (92, 82, 84, 85), (39, 90, 2), (81, 82, 92), (91, 2, 90), (94, 40, 92), (86, 81, 40, 93), (40, 81, 92), (94, 92, 91), (29, 3, 17, 37), (10, 12, 32, 33), (46, 45, 22), (22, 45, 0, 42), (64, 70, 66, 61), (63, 62, 67), (92, 85, 88, 91), (90, 94, 91), (81, 86, 87, 83), (80, 79, 69), (59, 57, 54), (59, 54, 56)])
me_cube_002.polygons.foreach_set('use_smooth', [True] * 80)
_k = set([(20, 42), (22, 42), (48, 52), (50, 51), (50, 52), (54, 58), (54, 59), (55, 58), (69, 77), (69, 80), (72, 74), (72, 76), (74, 75)])
me_cube_002.attributes.new('sharp_edge', 'BOOLEAN', 'EDGE').data.foreach_set('value', [ (min(e.vertices), max(e.vertices)) in _k for e in me_cube_002.edges])
_uv = me_cube_002.uv_layers.new(name='UVMap')
_uv.uv.foreach_set('vector', [0.3996, 0.2795, 0.3996, 0.2795, 0.3996, 0.2795, 0.3996, 0.2795, 0.2342, 0.2756, 0.2342, 0.2756, 0.2342, 0.2756, 0.2342, 0.2756, 0.3996, 0.2795, 0.3996, 0.2795, 0.3996, 0.2795, 0.3996, 0.2795, 0.2342, 0.2756, 0.2342, 0.2756, 0.2342, 0.2756, 0.2342, 0.2756, 0.2342, 0.2795, 0.2342, 0.2795, 0.2342, 0.2795, 0.2342, 0.2795, 0.2342, 0.2756, 0.2342, 0.2756, 0.2342, 0.2756, 0.2342, 0.2756, 0.4242, 0.2352, 0.4242, 0.2352, 0.4242, 0.2352, 0.4242, 0.2352, 0.4242, 0.2352, 0.4242, 0.2352, 0.2323, 0.2775, 0.2323, 0.2775, 0.2323, 0.2775, 0.3996, 0.2795, 0.3996, 0.2795, 0.3996, 0.2795, 0.3996, 0.2795, 0.2342, 0.2756, 0.2342, 0.2756, 0.2342, 0.2756, 0.2342, 0.2756, 0.2342, 0.2795, 0.2342, 0.2795, 0.2342, 0.2795, 0.2342, 0.2795, 0.4242, 0.2352, 0.4242, 0.2352, 0.4242, 0.2352, 0.4242, 0.2352, 0.2342, 0.2756, 0.2342, 0.2756, 0.2342, 0.2756, 0.2342, 0.2756, 0.2342, 0.2795, 0.2342, 0.2795, 0.2342, 0.2795, 0.2342, 0.2795, 0.2342, 0.2756, 0.2342, 0.2756, 0.2342, 0.2756, 0.2342, 0.2756, 0.2342, 0.2795, 0.2342, 0.2795, 0.2342, 0.2795, 0.2342, 0.2795, 0.3996, 0.2795, 0.3996, 0.2795, 0.3996, 0.2795, 0.3996, 0.2795, 0.2342, 0.2756, 0.2342, 0.2756, 0.2342, 0.2756, 0.2342, 0.2756, 0.4242, 0.2352, 0.4242, 0.2352, 0.4242, 0.2352, 0.4242, 0.2352, 0.4272, 0.2342, 0.4257, 0.2347, 0.4272, 0.2342, 0.4281, 0.2323, 0.4281, 0.2323, 0.4281, 0.2323, 0.2342, 0.2756, 0.2342, 0.2756, 0.2342, 0.2756, 0.2342, 0.2756, 0.3996, 0.2795, 0.3996, 0.2795, 0.3996, 0.2795, 0.2323, 0.2775, 0.2323, 0.2775, 0.2323, 0.2775, 0.3986, 0.2785, 0.3986, 0.2785, 0.3986, 0.2785, 0.4281, 0.2323, 0.4281, 0.2323, 0.4281, 0.2323, 0.4281, 0.2323, 0.2342, 0.2795, 0.2342, 0.2795, 0.2342, 0.2795, 0.2342, 0.2795, 0.3996, 0.2795, 0.3996, 0.2795, 0.3996, 0.2795, 0.3996, 0.2795, 0.2342, 0.2795, 0.2342, 0.2795, 0.2342, 0.2795, 0.2342, 0.2795, 0.3996, 0.2795, 0.3996, 0.2795, 0.3996, 0.2795, 0.3996, 0.2795, 0.3996, 0.2795, 0.3996, 0.2795, 0.3996, 0.2795, 0.3996, 0.2795, 0.4272, 0.2342, 0.4242, 0.2352, 0.4257, 0.2347, 0.4281, 0.2323, 0.4281, 0.2323, 0.4281, 0.2323, 0.4272, 0.2342, 0.4272, 0.2342, 0.4272, 0.2342, 0.4272, 0.2342, 0.4272, 0.2342, 0.4272, 0.2342, 0.4272, 0.2342, 0.4272, 0.2342, 0.4272, 0.2342, 0.4272, 0.2342, 0.4272, 0.2342, 0.4272, 0.2342, 0.4272, 0.2342, 0.4272, 0.2342, 0.4272, 0.2342, 0.4272, 0.2342, 0.4272, 0.2342, 0.4272, 0.2342, 0.4272, 0.2342, 0.4272, 0.2342, 0.4272, 0.2342, 0.4272, 0.2342, 0.4272, 0.2342, 0.4272, 0.2342, 0.4272, 0.2342, 0.4272, 0.2342, 0.4272, 0.2342, 0.4272, 0.2342, 0.4272, 0.2342, 0.4272, 0.2342, 0.4272, 0.2342, 0.4272, 0.2342, 0.4272, 0.2342, 0.4272, 0.2342, 0.4272, 0.2342, 0.4272, 0.2342, 0.4272, 0.2342, 0.4272, 0.2342, 0.4272, 0.2342, 0.4272, 0.2342, 0.4272, 0.2342, 0.4272, 0.2342, 0.4272, 0.2342, 0.4272, 0.2342, 0.4272, 0.2342, 0.4272, 0.2342, 0.4272, 0.2342, 0.4272, 0.2342, 0.4272, 0.2342, 0.4272, 0.2342, 0.4272, 0.2342, 0.4272, 0.2342, 0.4272, 0.2342, 0.4272, 0.2342, 0.4272, 0.2342, 0.4272, 0.2342, 0.4272, 0.2342, 0.4272, 0.2342, 0.4272, 0.2342, 0.4272, 0.2342, 0.4272, 0.2342, 0.4272, 0.2342, 0.4272, 0.2342, 0.4272, 0.2342, 0.4272, 0.2342, 0.4272, 0.2342, 0.4272, 0.2342, 0.4272, 0.2342, 0.4272, 0.2342, 0.4272, 0.2342, 0.4272, 0.2342, 0.2342, 0.2795, 0.2342, 0.2795, 0.2342, 0.2795, 0.2342, 0.2795, 0.3386, 0.2805, 0.3386, 0.2805, 0.3386, 0.2805, 0.3386, 0.2805, 0.3986, 0.2785, 0.3986, 0.2785, 0.3986, 0.2785, 0.2323, 0.2775, 0.2323, 0.2775, 0.2323, 0.2775, 0.2323, 0.2775, 0.3986, 0.2785, 0.3986, 0.2785, 0.3986, 0.2785, 0.3986, 0.2785, 0.3425, 0.2815, 0.3425, 0.2815, 0.3425, 0.2815, 0.2342, 0.2756, 0.2342, 0.2756, 0.2342, 0.2756, 0.3425, 0.2815, 0.3425, 0.2815, 0.3425, 0.2815, 0.3425, 0.2815, 0.3386, 0.2795, 0.3425, 0.2815, 0.3386, 0.2805, 0.3386, 0.2805, 0.3386, 0.2805, 0.3386, 0.2805, 0.3386, 0.2795, 0.3425, 0.2795, 0.3425, 0.2815, 0.3425, 0.2815, 0.3425, 0.2815, 0.3425, 0.2815, 0.3996, 0.2795, 0.3996, 0.2795, 0.3996, 0.2795, 0.3996, 0.2795, 0.2342, 0.2795, 0.2342, 0.2795, 0.2342, 0.2795, 0.2342, 0.2795, 0.4242, 0.2352, 0.4242, 0.2352, 0.4242, 0.2352, 0.4281, 0.2323, 0.4281, 0.2323, 0.4281, 0.2323, 0.4281, 0.2323, 0.4272, 0.2342, 0.4272, 0.2342, 0.4272, 0.2342, 0.4272, 0.2342, 0.4272, 0.2342, 0.4272, 0.2342, 0.4272, 0.2342, 0.3986, 0.2785, 0.3986, 0.2785, 0.3986, 0.2785, 0.3986, 0.2785, 0.3425, 0.2815, 0.3425, 0.2815, 0.3425, 0.2815, 0.2323, 0.2775, 0.2323, 0.2775, 0.2323, 0.2775, 0.2323, 0.2775, 0.4272, 0.2342, 0.4272, 0.2342, 0.4272, 0.2342, 0.4272, 0.2342, 0.4272, 0.2342, 0.4272, 0.2342, 0.4272, 0.2342, 0.4272, 0.2342, 0.4272, 0.2342])
me_cube_002.materials.append(mat_material)
me_cube_002.use_remesh_preserve_volume = False
me_cube_002.use_remesh_preserve_attributes = False
me_cube_002.use_mirror_vertex_groups = False
me_cube_002.update()
arm_armature = bpy.data.armatures.new('Armature')  # bones are not reproduced

# ---- objects
ob_armature = bpy.data.objects.new('Armature', arm_armature)
ob_salmon_lod0 = bpy.data.objects.new('Salmon_LOD0', me_cube)
ob_salmon_lod1 = bpy.data.objects.new('Salmon_LOD1', me_cube_002)

# ---- transforms, parenting, visibility, modifiers, constraints
ob_armature.location = (0.0, 0.0, 0.0)
ob_armature.show_in_front = True
ob_armature.lineart.crease_threshold = 0.0
ob_salmon_lod0.parent = ob_armature
ob_salmon_lod0.location = (0.0, 0.0, 0.0)
ob_salmon_lod0.lock_rotations_4d = False
ob_salmon_lod0.empty_display_type = 'ARROWS'
ob_salmon_lod0.lineart.crease_threshold = 0.0
_vg = ob_salmon_lod0.vertex_groups.new(name='Root')
for _i, _w in zip([6, 7, 8, 9, 13, 14, 15, 16, 32, 33, 34, 35, 36, 37, 38, 39, 40, 41, 42, 43, 55, 56, 57, 58, 62, 63, 64, 65, 83, 84, 85, 86, 87, 88, 89, 90, 91, 92, 93, 94, 95, 96, 97, 98, 99, 100, 101, 102, 103], [0.05035, 0.494, 0.8415, 0.08995, 0.05861, 0.6637, 0.8483, 0.0905, 0.03481, 0.0286, 0.03702, 0.3791, 0.4726, 0.4915, 0.8592, 0.8713, 0.8617, 0.07678, 0.06444, 0.07517, 0.1165, 0.823, 0.7092, 0.08187, 0.1153, 0.797, 0.4905, 0.06545, 0.9299, 0.9297, 0.9466, 0.9336, 0.9319, 0.9498, 0.9297, 0.9298, 0.7235, 0.7359, 0.734, 0.7353, 0.7323, 0.7328, 0.7317, 0.7341, 0.7389, 0.7238, 0.7352, 0.7309, 0.7335]): _vg.add([_i], _w, 'REPLACE')
_vg = ob_salmon_lod0.vertex_groups.new(name='Front 1')
for _i, _w in zip([8, 9, 10, 15, 16, 17, 38, 39, 40, 41, 42, 43, 44, 45, 46, 54, 55, 56, 61, 62, 63, 83, 84, 85, 86, 87, 88, 89, 90, 91, 92, 93, 94, 95, 96, 97, 98, 99, 100, 101, 102, 103, 120, 130, 131, 132, 133, 134, 135, 136, 137, 138, 139, 140, 141], [0.09096, 0.8238, 0.06076, 0.09653, 0.8279, 0.06755, 0.08206, 0.07522, 0.08031, 0.8517, 0.8714, 0.8511, 0.055, 0.04085, 0.05208, 0.08125, 0.7848, 0.1141, 0.07866, 0.7711, 0.114, 0.05944, 0.05957, 0.04051, 0.05629, 0.0577, 0.0351, 0.05956, 0.05942, 0.2428, 0.2278, 0.2286, 0.2311, 0.2325, 0.2332, 0.2332, 0.2281, 0.2246, 0.2425, 0.2264, 0.2348, 0.2257, 0.01106, 0.02096, 0.02604, 0.00492, 0.01609, 0.008791, 0.0162, 0.03189, 0.02254, 0.00368, 0.02903, 0.01133, 0.0501]): _vg.add([_i], _w, 'REPLACE')
_vg = ob_salmon_lod0.vertex_groups.new(name='Front 2')
for _i, _w in zip([9, 10, 16, 17, 41, 42, 43, 44, 45, 46, 54, 55, 61, 62, 120, 130, 131, 132, 133, 134, 135, 136, 137, 138, 139, 140, 141, 143, 144, 145, 146, 148, 178], [0.07277, 0.8542, 0.06985, 0.8489, 0.06175, 0.05601, 0.06352, 0.8722, 0.8895, 0.8761, 0.8158, 0.08332, 0.8156, 0.09391, 0.9695, 0.9645, 0.962, 0.9725, 0.967, 0.9706, 0.9669, 0.9591, 0.9637, 0.9732, 0.9605, 0.9693, 0.9499, 0.00257, 0.02494, 0.02578, 0.01386, 0.007169, 0.0009315]): _vg.add([_i], _w, 'REPLACE')
_vg = ob_salmon_lod0.vertex_groups.new(name='Head')
for _i, _w in zip([24, 71, 142, 143, 144, 145, 146, 149, 151, 152, 153, 159, 160, 168, 169, 170, 171, 173, 174, 175, 176, 177, 178, 179, 180], [0.5639, 0.4382, 0.01835, 0.002116, 0.1709, 0.5618, 0.136, 0.0053, 0.167, 0.592, 0.1235, 0.6096, 0.02898, 0.06817, 0.277, 0.2454, 0.002965, 0.5127, 0.5004, 0.3112, 0.1813, 0.1514, 0.328, 0.849, 0.9295]): _vg.add([_i], _w, 'REPLACE')
_vg = ob_salmon_lod0.vertex_groups.new(name='Jaw top')
for _i, _w in zip([4, 17, 24, 25, 44, 52, 54, 70, 71, 143, 144, 145, 146, 148, 150, 151, 152, 153, 155, 157, 159, 160, 162, 166, 167, 168, 169, 170, 173, 174, 175, 176, 177, 178, 179, 180], [0.9969, 0.06753, 0.02806, 0.9953, 0.05131, 0.9986, 0.08641, 0.9953, 0.003928, 0.9377, 0.0542, 0.209, 0.789, 0.9573, 0.9694, 0.0305, 0.1783, 0.8527, 0.989, 0.9906, 0.1966, 0.956, 0.9961, 0.9755, 0.9848, 0.9249, 0.6743, 0.0576, 0.3714, 0.4505, 0.06805, 0.8027, 0.8404, 0.08739, 0.0852, 0.03077]): _vg.add([_i], _w, 'REPLACE')
_vg = ob_salmon_lod0.vertex_groups.new(name='Jaw bottom')
for _i, _w in zip([2, 10, 23, 24, 46, 50, 61, 71, 72, 142, 144, 145, 146, 147, 149, 151, 152, 154, 156, 158, 159, 161, 163, 164, 165, 169, 170, 171, 172, 173, 174, 175, 178, 179, 180], [0.9996, 0.0675, 0.9994, 0.3921, 0.04224, 1.0, 0.08794, 0.5321, 0.9998, 0.9291, 0.7349, 0.189, 0.03185, 0.9699, 0.9602, 0.7763, 0.2087, 0.9933, 0.9952, 0.9917, 0.1816, 0.9998, 0.998, 0.999, 0.9876, 0.03254, 0.6776, 0.9709, 0.9883, 0.1023, 0.04044, 0.6037, 0.5574, 0.06393, 0.009555]): _vg.add([_i], _w, 'REPLACE')
_vg = ob_salmon_lod0.vertex_groups.new(name='Rear 1')
for _i, _w in zip([5, 6, 7, 8, 12, 13, 14, 15, 29, 30, 31, 32, 33, 34, 35, 36, 37, 38, 39, 40, 56, 57, 58, 59, 63, 64, 65, 66, 91, 92, 93, 94, 95, 96, 97, 98, 99, 100, 101, 102, 103], [0.05085, 0.8835, 0.4949, 0.05759, 0.005319, 0.8646, 0.3147, 0.03918, 0.02325, 0.0304, 0.03709, 0.8906, 0.8982, 0.8939, 0.6061, 0.5191, 0.5001, 0.05101, 0.04423, 0.05041, 0.04835, 0.2605, 0.8205, 0.02763, 0.07434, 0.4911, 0.8482, 0.0622, 0.0175, 0.0227, 0.02485, 0.01726, 0.0204, 0.01808, 0.02024, 0.02565, 0.02296, 0.01726, 0.02698, 0.01858, 0.0317]): _vg.add([_i], _w, 'REPLACE')
_vg = ob_salmon_lod0.vertex_groups.new(name='Rear 2')
for _i, _w in zip([0, 5, 6, 11, 12, 13, 26, 27, 28, 29, 30, 31, 32, 33, 34, 58, 59, 60, 65, 66, 67, 69, 104, 105, 106, 107, 108, 109, 110, 111, 112, 113, 114, 115, 116, 117, 118, 119, 121, 122, 123, 124, 125, 126, 127, 128, 129], [0.0518, 0.8883, 0.06041, 0.01637, 0.5627, 0.04607, 0.008878, 0.01387, 0.03486, 0.7669, 0.8611, 0.888, 0.0506, 0.05355, 0.05647, 0.05518, 0.4981, 0.03593, 0.0787, 0.8647, 0.06244, 0.01612, 0.8766, 0.8746, 0.8871, 0.8856, 0.8757, 0.8729, 0.8872, 0.8846, 0.8866, 0.8837, 0.8873, 0.8839, 0.8753, 0.8865, 0.8837, 0.8757, 0.8842, 0.9234, 0.9266, 0.9251, 0.9307, 0.9363, 0.9247, 0.9335, 0.9233]): _vg.add([_i], _w, 'REPLACE')
_vg = ob_salmon_lod0.vertex_groups.new(name='Rear 3')
for _i, _w in zip([0, 5, 11, 12, 13, 18, 19, 26, 27, 28, 29, 30, 31, 47, 48, 49, 58, 59, 60, 66, 67, 68, 69, 104, 105, 106, 107, 108, 109, 110, 111, 112, 113, 114, 115, 116, 117, 118, 119, 121, 122, 123, 124, 125, 126, 127, 128, 129], [0.8304, 0.05178, 0.8634, 0.4039, 0.00422, 0.2363, 0.1755, 0.9042, 0.9153, 0.8813, 0.1913, 0.09365, 0.06198, 0.01151, 0.003571, 0.04572, 0.0298, 0.4515, 0.7575, 0.05827, 0.7401, 0.3402, 0.4967, 0.1038, 0.106, 0.0919, 0.09295, 0.1047, 0.1078, 0.09154, 0.09323, 0.09407, 0.09622, 0.09389, 0.09588, 0.1051, 0.0925, 0.09463, 0.1047, 0.09609, 0.06635, 0.06355, 0.06482, 0.05996, 0.05515, 0.06523, 0.05757, 0.06632]): _vg.add([_i], _w, 'REPLACE')
_vg = ob_salmon_lod0.vertex_groups.new(name='Tail top')
for _i, _w in zip([3, 11, 18, 19, 20, 21, 22, 26, 27, 47, 48, 49, 53, 60, 68, 74, 75, 77, 78, 79, 80, 81], [0.9995, 0.09735, 0.00632, 0.8089, 0.02323, 0.7079, 0.9749, 0.05695, 0.001668, 0.9529, 0.8192, 0.06597, 1.0, 0.193, 0.6347, 1.0, 1.0, 1.001, 0.003866, 0.7584, 0.9911, 1.014]): _vg.add([_i], _w, 'REPLACE')
_vg = ob_salmon_lod0.vertex_groups.new(name='Tail bottom')
for _i, _w in zip([0, 1, 18, 20, 21, 22, 27, 28, 48, 49, 51, 67, 69, 73, 76, 78, 79, 82], [0.106, 0.9988, 0.7199, 0.9634, 0.2891, 0.0001838, 0.0003976, 0.06246, 0.1528, 0.8833, 1.001, 0.1822, 0.4463, 1.0, 1.0, 0.972, 0.2348, 1.028]): _vg.add([_i], _w, 'REPLACE')
_m = ob_salmon_lod0.modifiers.new('Mirror', 'MIRROR')
_m.use_clip = True
_m = ob_salmon_lod0.modifiers.new('Armature', 'ARMATURE')
_m.object = ob_armature
_m = ob_salmon_lod0.modifiers.new('Auto Smooth', 'NODES')
_m.node_group = ng_auto_smooth
_gi = [s.identifier for s in ng_auto_smooth.interface.items_tree if s.item_type == 'SOCKET' and s.in_out == 'INPUT']
_m[_gi[1]] = 3.142  # Angle
ob_salmon_lod1.parent = ob_armature
ob_salmon_lod1.location = (0.0, 0.0, 0.0)
ob_salmon_lod1.lock_rotations_4d = False
ob_salmon_lod1.empty_display_type = 'ARROWS'
ob_salmon_lod1.lineart.crease_threshold = 0.0
_vg = ob_salmon_lod1.vertex_groups.new(name='Root')
for _i, _w in zip([7, 8, 9, 10, 11, 12, 13, 14, 24, 25, 26, 27, 31, 32, 33, 34, 48, 49, 50, 51, 52, 53, 54, 55, 56, 57, 58, 59], [0.006777, 0.03614, 0.2059, 0.4726, 0.8315, 0.8507, 0.08086, 0.0786, 0.1374, 0.756, 0.5788, 0.07983, 0.1312, 0.7595, 0.4819, 0.07521, 0.7696, 0.7147, 0.8301, 0.7001, 0.7569, 0.7695, 0.8154, 0.8508, 0.8389, 0.8338, 0.8294, 0.8136]): _vg.add([_i], _w, 'REPLACE')
_vg = ob_salmon_lod1.vertex_groups.new(name='Front 1')
for _i, _w in zip([11, 12, 13, 14, 15, 16, 23, 24, 25, 30, 31, 32, 48, 49, 50, 51, 52, 53, 54, 55, 56, 57, 58, 59], [0.08536, 0.08329, 0.8382, 0.8421, 0.05922, 0.05308, 0.09485, 0.7321, 0.137, 0.08706, 0.7346, 0.1288, 0.2033, 0.2793, 0.136, 0.2984, 0.2167, 0.2034, 0.1846, 0.1492, 0.1611, 0.1662, 0.1706, 0.1864]): _vg.add([_i], _w, 'REPLACE')
_vg = ob_salmon_lod1.vertex_groups.new(name='Front 2')
for _i, _w in zip([13, 14, 15, 16, 23, 24, 30, 31, 69, 77, 78, 79, 80, 81, 82, 84], [0.06643, 0.06623, 0.8588, 0.8692, 0.7741, 0.1016, 0.7766, 0.1044, 1.0, 1.0, 1.0, 1.0, 1.0, 0.03508, 0.01924, 0.01797]): _vg.add([_i], _w, 'REPLACE')
_vg = ob_salmon_lod1.vertex_groups.new(name='Head')
for _i, _w in zip([40, 82, 85, 91, 92, 94], [0.01931, 0.04573, 0.02282, 0.07659, 0.4976, 0.05554]): _vg.add([_i], _w, 'REPLACE')
_vg = ob_salmon_lod1.vertex_groups.new(name='Jaw top')
for _i, _w in zip([2, 15, 21, 23, 39, 40, 81, 82, 84, 85, 88, 90, 91, 92, 94], [0.9936, 0.06091, 0.9971, 0.1077, 0.9929, 0.1565, 0.1059, 0.8446, 0.9466, 0.952, 0.9911, 0.9874, 0.8981, 0.4016, 0.838]): _vg.add([_i], _w, 'REPLACE')
_vg = ob_salmon_lod1.vertex_groups.new(name='Jaw bottom')
for _i, _w in zip([1, 16, 19, 30, 40, 41, 81, 82, 83, 86, 87, 89, 92, 93, 94], [0.9991, 0.05432, 1.0, 0.1138, 0.8009, 0.9998, 0.8249, 0.07006, 0.9667, 0.9863, 0.9997, 0.9992, 0.09111, 0.9928, 0.1045]): _vg.add([_i], _w, 'REPLACE')
_vg = ob_salmon_lod1.vertex_groups.new(name='Rear 1')
for _i, _w in zip([5, 6, 7, 8, 9, 10, 11, 12, 25, 26, 27, 28, 32, 33, 34, 35, 50], [0.0336, 0.04546, 0.9, 0.8902, 0.7749, 0.5173, 0.07316, 0.05694, 0.08372, 0.3752, 0.8051, 0.043, 0.09054, 0.4908, 0.8214, 0.07633, 0.01008]): _vg.add([_i], _w, 'REPLACE')
_vg = ob_salmon_lod1.vertex_groups.new(name='Rear 2')
for _i, _w in zip([3, 4, 5, 6, 7, 8, 27, 28, 29, 34, 35, 36, 37, 38, 60, 61, 62, 63, 64, 65, 66, 67, 68, 70, 71, 72, 73, 74, 75, 76], [0.01962, 0.03593, 0.859, 0.8914, 0.05893, 0.06058, 0.07064, 0.5395, 0.0577, 0.09201, 0.8363, 0.08131, 0.007777, 0.01522, 0.8528, 0.8515, 0.8598, 0.8548, 0.859, 0.8588, 0.8525, 0.8574, 0.8527, 0.8586, 0.6936, 0.7245, 0.6926, 0.7582, 0.6883, 0.6936]): _vg.add([_i], _w, 'REPLACE')
_vg = ob_salmon_lod1.vertex_groups.new(name='Rear 3')
for _i, _w in zip([3, 4, 5, 6, 17, 18, 27, 28, 29, 35, 36, 37, 38, 60, 61, 62, 63, 64, 65, 66, 67, 68, 70, 71, 72, 73, 74, 75, 76], [0.9007, 0.8928, 0.0934, 0.05421, 0.0003971, 0.05942, 0.02907, 0.3996, 0.7452, 0.07158, 0.7851, 0.3755, 0.6363, 0.1472, 0.1485, 0.1402, 0.1452, 0.141, 0.1412, 0.1475, 0.1426, 0.1473, 0.1415, 0.299, 0.269, 0.2996, 0.2363, 0.3037, 0.2989]): _vg.add([_i], _w, 'REPLACE')
_vg = ob_salmon_lod1.vertex_groups.new(name='Tail top')
for _i, _w in zip([0, 3, 17, 18, 22, 29, 37, 42, 44, 45, 46], [0.6575, 0.05497, 0.9523, 0.02034, 1.008, 0.1866, 0.5824, 1.0, 0.6912, 0.9912, 1.003]): _vg.add([_i], _w, 'REPLACE')
_vg = ob_salmon_lod1.vertex_groups.new(name='Tail bottom')
for _i, _w in zip([0, 4, 18, 20, 36, 38, 43, 44, 47], [0.34, 0.05616, 0.9022, 1.001, 0.1198, 0.3139, 0.9827, 0.3019, 1.014]): _vg.add([_i], _w, 'REPLACE')
_m = ob_salmon_lod1.modifiers.new('Mirror', 'MIRROR')
_m.use_clip = True
_m = ob_salmon_lod1.modifiers.new('Armature', 'ARMATURE')
_m.object = ob_armature
_m = ob_salmon_lod1.modifiers.new('Auto Smooth', 'NODES')
_m.node_group = ng_auto_smooth
_gi = [s.identifier for s in ng_auto_smooth.interface.items_tree if s.item_type == 'SOCKET' and s.in_out == 'INPUT']
_m[_gi[1]] = 3.142  # Angle

# ---- collection membership
col_collection_1.objects.link(ob_armature)
col_collection_1.objects.link(ob_salmon_lod0)
col_collection_1.objects.link(ob_salmon_lod1)

# ---- scene / render settings (as saved in the file)
scene.frame_start = 1; scene.frame_end = 23; scene.frame_set(4)
scene.render.engine = 'BLENDER_EEVEE_NEXT'
scene.render.resolution_percentage = 50
scene.render.dither_intensity = 0.0
scene.cycles.use_denoising = False
scene.cycles.samples = 128
scene.cycles.sampling_pattern = 'TABULATED_SOBOL'
scene.cycles.light_sampling_threshold = 0.0
scene.cycles.use_adaptive_sampling = False
scene.cycles.use_light_tree = False
scene.cycles.blur_glossy = 0.0
scene.cycles.sample_clamp_indirect = 0.0
scene.view_settings.view_transform = 'Standard'
bpy.context.view_layer.update()

# ---- added for rendering (the .blend has no active camera and no usable light): camera, sun
cam_auto = bpy.data.cameras.new('AutoCamera')
cam_auto.lens = 50.0
cam_auto.sensor_width = 36.0
cam_auto.clip_end = 1000.0
ob_auto_camera = bpy.data.objects.new('AutoCamera', cam_auto)
scene.collection.objects.link(ob_auto_camera)
ob_auto_camera.location = (1.33291, -1.55218, 1.03988)
ob_auto_camera.rotation_euler = (1.09748, -7.21219e-08, 0.694738)
scene.camera = ob_auto_camera
light_auto_sun = bpy.data.lights.new('AutoSun', 'SUN')
light_auto_sun.energy = 3.0
light_auto_sun.angle = 0.0523599
ob_auto_sun = bpy.data.objects.new('AutoSun', light_auto_sun)
scene.collection.objects.link(ob_auto_sun)
ob_auto_sun.rotation_euler = (0.872665, 0.174533, 0.523599)
bpy.context.view_layer.update()

